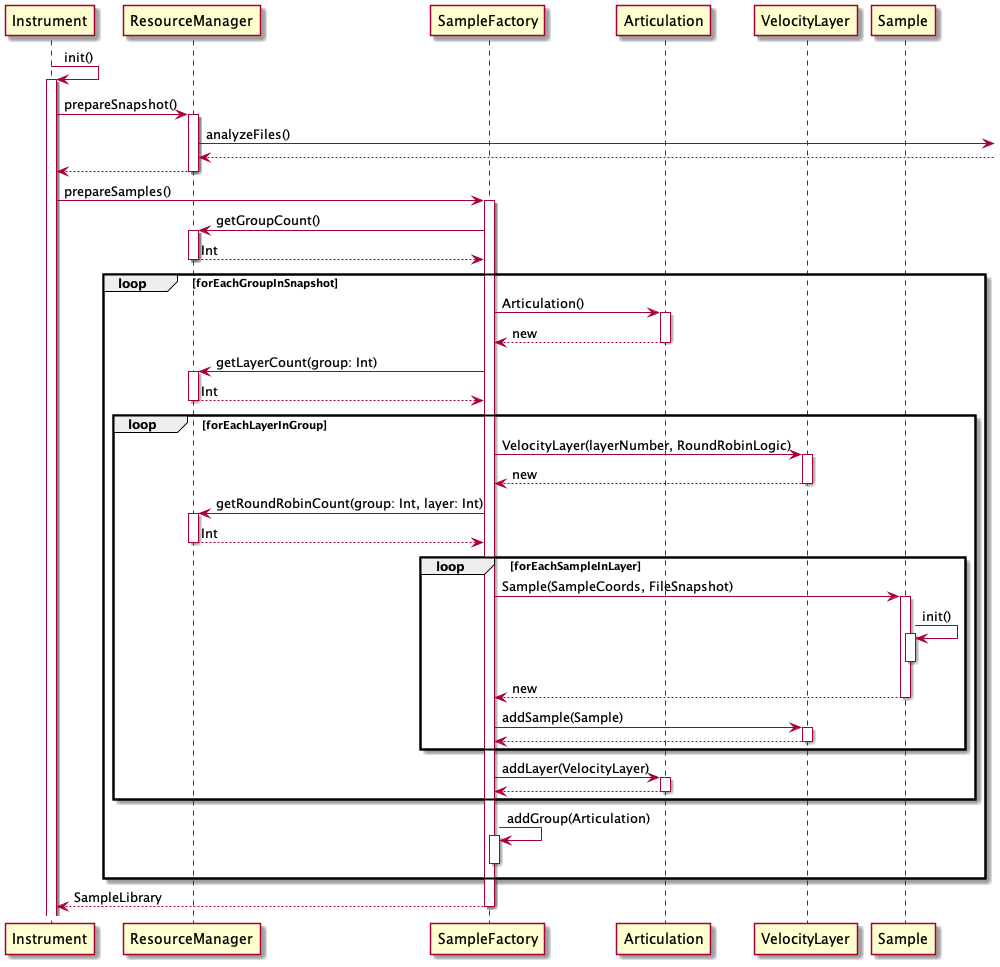

The diagram above was rendered by PlantUML. Its source (embedded in the PNG):
@startuml
Instrument->Instrument++: init()

Instrument->ResourceManager++: prepareSnapshot()
ResourceManager->: analyzeFiles()
ResourceManager<--

return
Instrument-> SampleFactory++: prepareSamples()
SampleFactory->ResourceManager++: getGroupCount()
return Int

loop forEachGroupInSnapshot
SampleFactory->Articulation++: Articulation()
return new
SampleFactory->ResourceManager++: getLayerCount(group: Int)
return Int
loop forEachLayerInGroup
SampleFactory->VelocityLayer++: VelocityLayer(layerNumber, RoundRobinLogic)
return new
SampleFactory->ResourceManager++: getRoundRobinCount(group: Int, layer: Int)
return Int
loop forEachSampleInLayer
SampleFactory->Sample++: Sample(SampleCoords, FileSnapshot)
Sample->Sample++: init()

deactivate
return new
SampleFactory->VelocityLayer++: addSample(Sample)
return
end loop
SampleFactory->Articulation++:addLayer(VelocityLayer)
return
end loop
SampleFactory->SampleFactory++: addGroup(Articulation)
deactivate
end loop

return SampleLibrary

@enduml